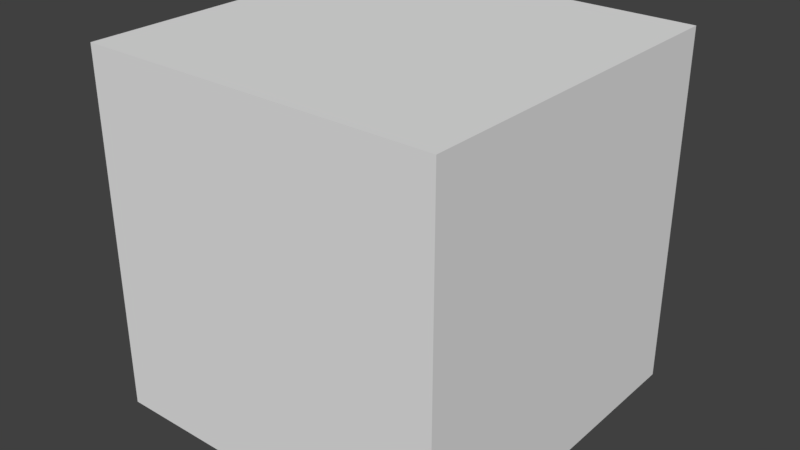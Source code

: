 # Source: wallBlockMesh.blend  (saved by Blender 2.78.0; exported with 4.5.12 LTS)
import bpy
from mathutils import Matrix  # noqa: F401  (used for matrix-valued properties, if any)

bpy.ops.wm.read_factory_settings(use_empty=True)
scene = bpy.context.scene
scene.name = 'Scene'

# ---- collections
col_collection_1 = bpy.data.collections.new('Collection 1'); scene.collection.children.link(col_collection_1)

# ---- materials (node trees are filled in below, after node groups)
mat_material = bpy.data.materials.new('Material')
mat_material.alpha_threshold = 0.0
mat_material.use_transparent_shadow = False
mat_material.roughness = 0.5
mat_material.line_color = (0.0, 0.0, 0.0, 1.0)

# ---- material node trees

# ---- world
world_world = bpy.data.worlds.new('World'); scene.world = world_world
world_world.color = (0.05088, 0.05088, 0.05088)
world_world.use_sun_shadow = False
world_world.sun_shadow_jitter_overblur = 0.0
world_world.cycles.sampling_method = 'MANUAL'

# ---- meshes
me_cube = bpy.data.meshes.new('Cube')
me_cube.from_pydata([(0.5, 0.5, -0.5), (0.5, -0.5, -0.5), (-0.5, -0.5, -0.5), (-0.5, 0.5, -0.5), (0.5, 0.5, 0.5), (0.5, -0.5, 0.5), (-0.5, -0.5, 0.5), (-0.5, 0.5, 0.5)], [], [(0, 4, 5, 1), (1, 5, 6, 2), (2, 6, 7, 3), (4, 0, 3, 7), (4, 7, 6, 5), (0, 1, 2, 3)])
_uv = me_cube.uv_layers.new(name='UVMap')
_uv.uv.foreach_set('vector', [0.9998, 0.0001998, 0.9998, 0.9998, 0.0001998, 0.9998, 0.0002, 0.0001999, 0.9998, 0.0001997, 0.9998, 0.9998, 0.0001998, 0.9998, 0.0001998, 0.0001997, 0.0001999, 0.9998, 0.0002, 0.0001997, 0.9998, 0.0001997, 0.9998, 0.9998, 0.9998, 0.0001998, 0.9998, 0.9998, 0.0001999, 0.9998, 0.0001999, 0.0002, 0.9998, 0.0001998, 0.0001999, 0.0002, 0.0002, 0.0001997, 0.9998, 0.9998, 0.9998, 0.9998, 0.9998, 0.0001997, 0.0001999, 0.9998, 0.0001999, 0.9998])
me_cube.materials.append(mat_material)
me_cube.use_remesh_preserve_volume = False
me_cube.use_remesh_preserve_attributes = False
me_cube.use_mirror_vertex_groups = False
me_cube.update()

# ---- objects
ob_wallblockmesh = bpy.data.objects.new('wallBlockMesh', me_cube)

# ---- transforms, parenting, visibility, modifiers, constraints
ob_wallblockmesh.location = (0.0, 0.0, 0.0)
ob_wallblockmesh.lock_rotations_4d = False
ob_wallblockmesh.empty_display_type = 'ARROWS'
ob_wallblockmesh.lineart.crease_threshold = 0.0

# ---- collection membership
col_collection_1.objects.link(ob_wallblockmesh)

# ---- scene / render settings (as saved in the file)
scene.frame_start = 1; scene.frame_end = 250; scene.frame_set(1)
scene.render.engine = 'BLENDER_EEVEE_NEXT'
scene.render.resolution_percentage = 50
scene.render.dither_intensity = 0.0
scene.cycles.use_denoising = False
scene.cycles.samples = 128
scene.cycles.sampling_pattern = 'TABULATED_SOBOL'
scene.cycles.light_sampling_threshold = 0.0
scene.cycles.use_adaptive_sampling = False
scene.cycles.use_light_tree = False
scene.cycles.blur_glossy = 0.0
scene.cycles.sample_clamp_indirect = 0.0
scene.view_settings.view_transform = 'Standard'
bpy.context.view_layer.update()

# ---- added for rendering (the .blend has no active camera and no usable light): camera, sun
cam_auto = bpy.data.cameras.new('AutoCamera')
cam_auto.lens = 50.0
cam_auto.sensor_width = 36.0
cam_auto.clip_end = 1000.0
ob_auto_camera = bpy.data.objects.new('AutoCamera', cam_auto)
scene.collection.objects.link(ob_auto_camera)
ob_auto_camera.location = (1.60254, -1.92304, 1.28203)
ob_auto_camera.rotation_euler = (1.09748, -7.21219e-08, 0.694738)
scene.camera = ob_auto_camera
light_auto_sun = bpy.data.lights.new('AutoSun', 'SUN')
light_auto_sun.energy = 3.0
light_auto_sun.angle = 0.0523599
ob_auto_sun = bpy.data.objects.new('AutoSun', light_auto_sun)
scene.collection.objects.link(ob_auto_sun)
ob_auto_sun.rotation_euler = (0.872665, 0.174533, 0.523599)
bpy.context.view_layer.update()
